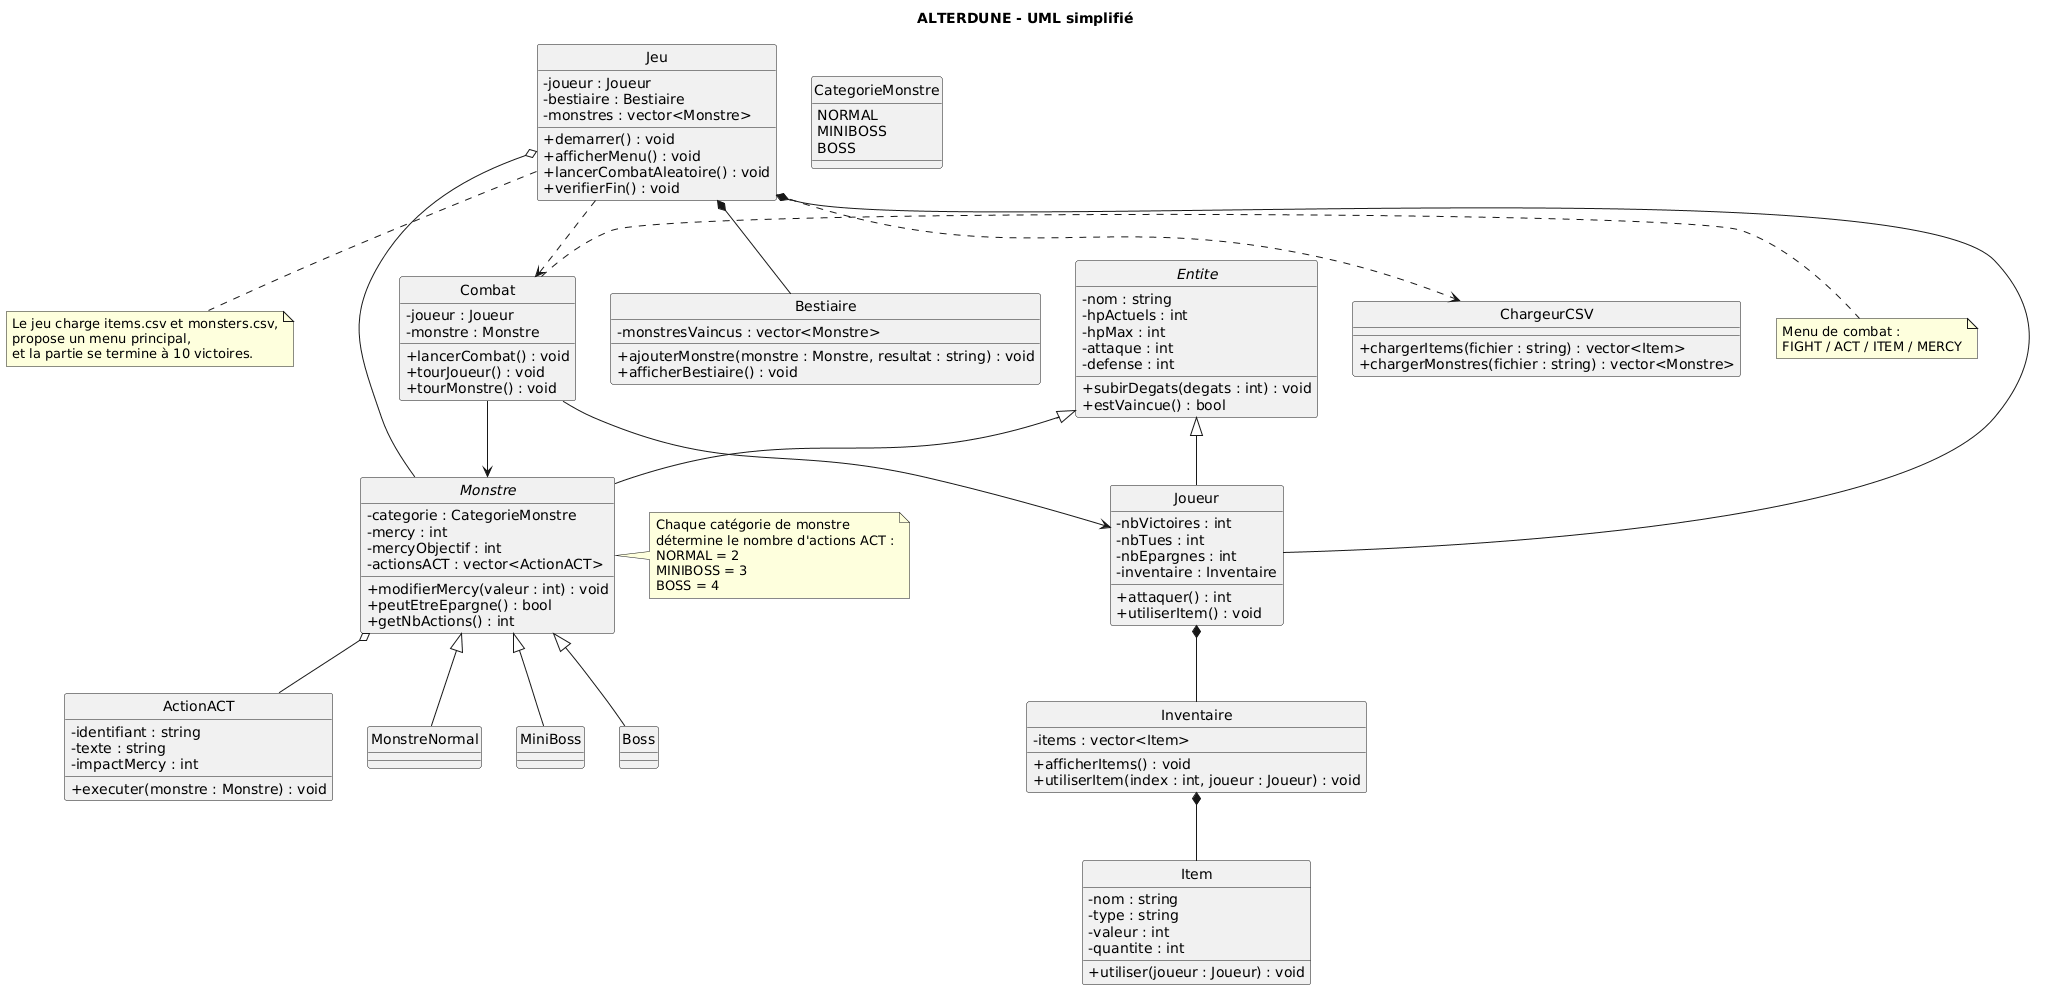

The diagram above was rendered by PlantUML. Its source (embedded in the PNG):
@startuml
title ALTERDUNE - UML simplifié

hide circle
skinparam classAttributeIconSize 0
skinparam shadowing false

enum CategorieMonstre {
  NORMAL
  MINIBOSS
  BOSS
}

abstract class Entite {
  - nom : string
  - hpActuels : int
  - hpMax : int
  - attaque : int
  - defense : int
  + subirDegats(degats : int) : void
  + estVaincue() : bool
}

class Joueur {
  - nbVictoires : int
  - nbTues : int
  - nbEpargnes : int
  - inventaire : Inventaire
  + attaquer() : int
  + utiliserItem() : void
}

abstract class Monstre {
  - categorie : CategorieMonstre
  - mercy : int
  - mercyObjectif : int
  - actionsACT : vector<ActionACT>
  + modifierMercy(valeur : int) : void
  + peutEtreEpargne() : bool
  + getNbActions() : int
}

class MonstreNormal
class MiniBoss
class Boss

class ActionACT {
  - identifiant : string
  - texte : string
  - impactMercy : int
  + executer(monstre : Monstre) : void
}

class Item {
  - nom : string
  - type : string
  - valeur : int
  - quantite : int
  + utiliser(joueur : Joueur) : void
}

class Inventaire {
  - items : vector<Item>
  + afficherItems() : void
  + utiliserItem(index : int, joueur : Joueur) : void
}

class Combat {
  - joueur : Joueur
  - monstre : Monstre
  + lancerCombat() : void
  + tourJoueur() : void
  + tourMonstre() : void
}

class Bestiaire {
  - monstresVaincus : vector<Monstre>
  + ajouterMonstre(monstre : Monstre, resultat : string) : void
  + afficherBestiaire() : void
}

class ChargeurCSV {
  + chargerItems(fichier : string) : vector<Item>
  + chargerMonstres(fichier : string) : vector<Monstre>
}

class Jeu {
  - joueur : Joueur
  - bestiaire : Bestiaire
  - monstres : vector<Monstre>
  + demarrer() : void
  + afficherMenu() : void
  + lancerCombatAleatoire() : void
  + verifierFin() : void
}

Entite <|-- Joueur
Entite <|-- Monstre
Monstre <|-- MonstreNormal
Monstre <|-- MiniBoss
Monstre <|-- Boss

Joueur *-- Inventaire
Inventaire *-- Item
Monstre o-- ActionACT

Jeu *-- Joueur
Jeu *-- Bestiaire
Jeu o-- Monstre
Jeu ..> ChargeurCSV
Jeu ..> Combat

Combat --> Joueur
Combat --> Monstre

note right of Monstre
Chaque catégorie de monstre
détermine le nombre d'actions ACT :
NORMAL = 2
MINIBOSS = 3
BOSS = 4
end note

note right of Combat
Menu de combat :
FIGHT / ACT / ITEM / MERCY
end note

note bottom of Jeu
Le jeu charge items.csv et monsters.csv,
propose un menu principal,
et la partie se termine à 10 victoires.
end note
@enduml